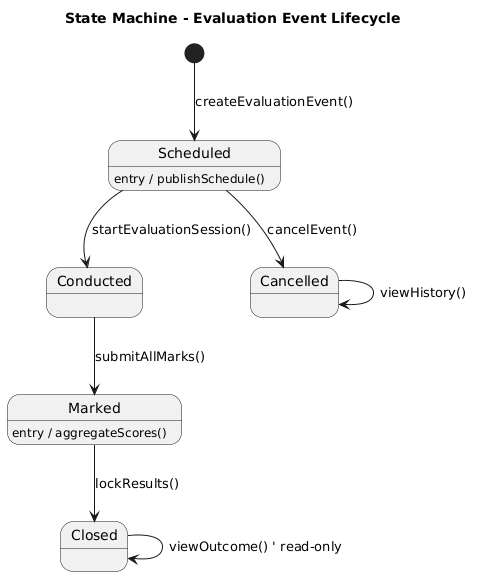

The diagram above was rendered by PlantUML. Its source (embedded in the PNG):
@startuml
title State Machine - Evaluation Event Lifecycle

[*] --> Scheduled : createEvaluationEvent()

state Scheduled {
}

Scheduled : entry / publishSchedule()
Scheduled --> Conducted : startEvaluationSession()
Scheduled --> Cancelled : cancelEvent()

state Conducted {
}

Conducted --> Marked : submitAllMarks()

state Marked {
}

Marked : entry / aggregateScores()
Marked --> Closed : lockResults()

state Closed {
}

Closed --> Closed : viewOutcome() ' read-only

state Cancelled {
}

Cancelled --> Cancelled : viewHistory()
@enduml